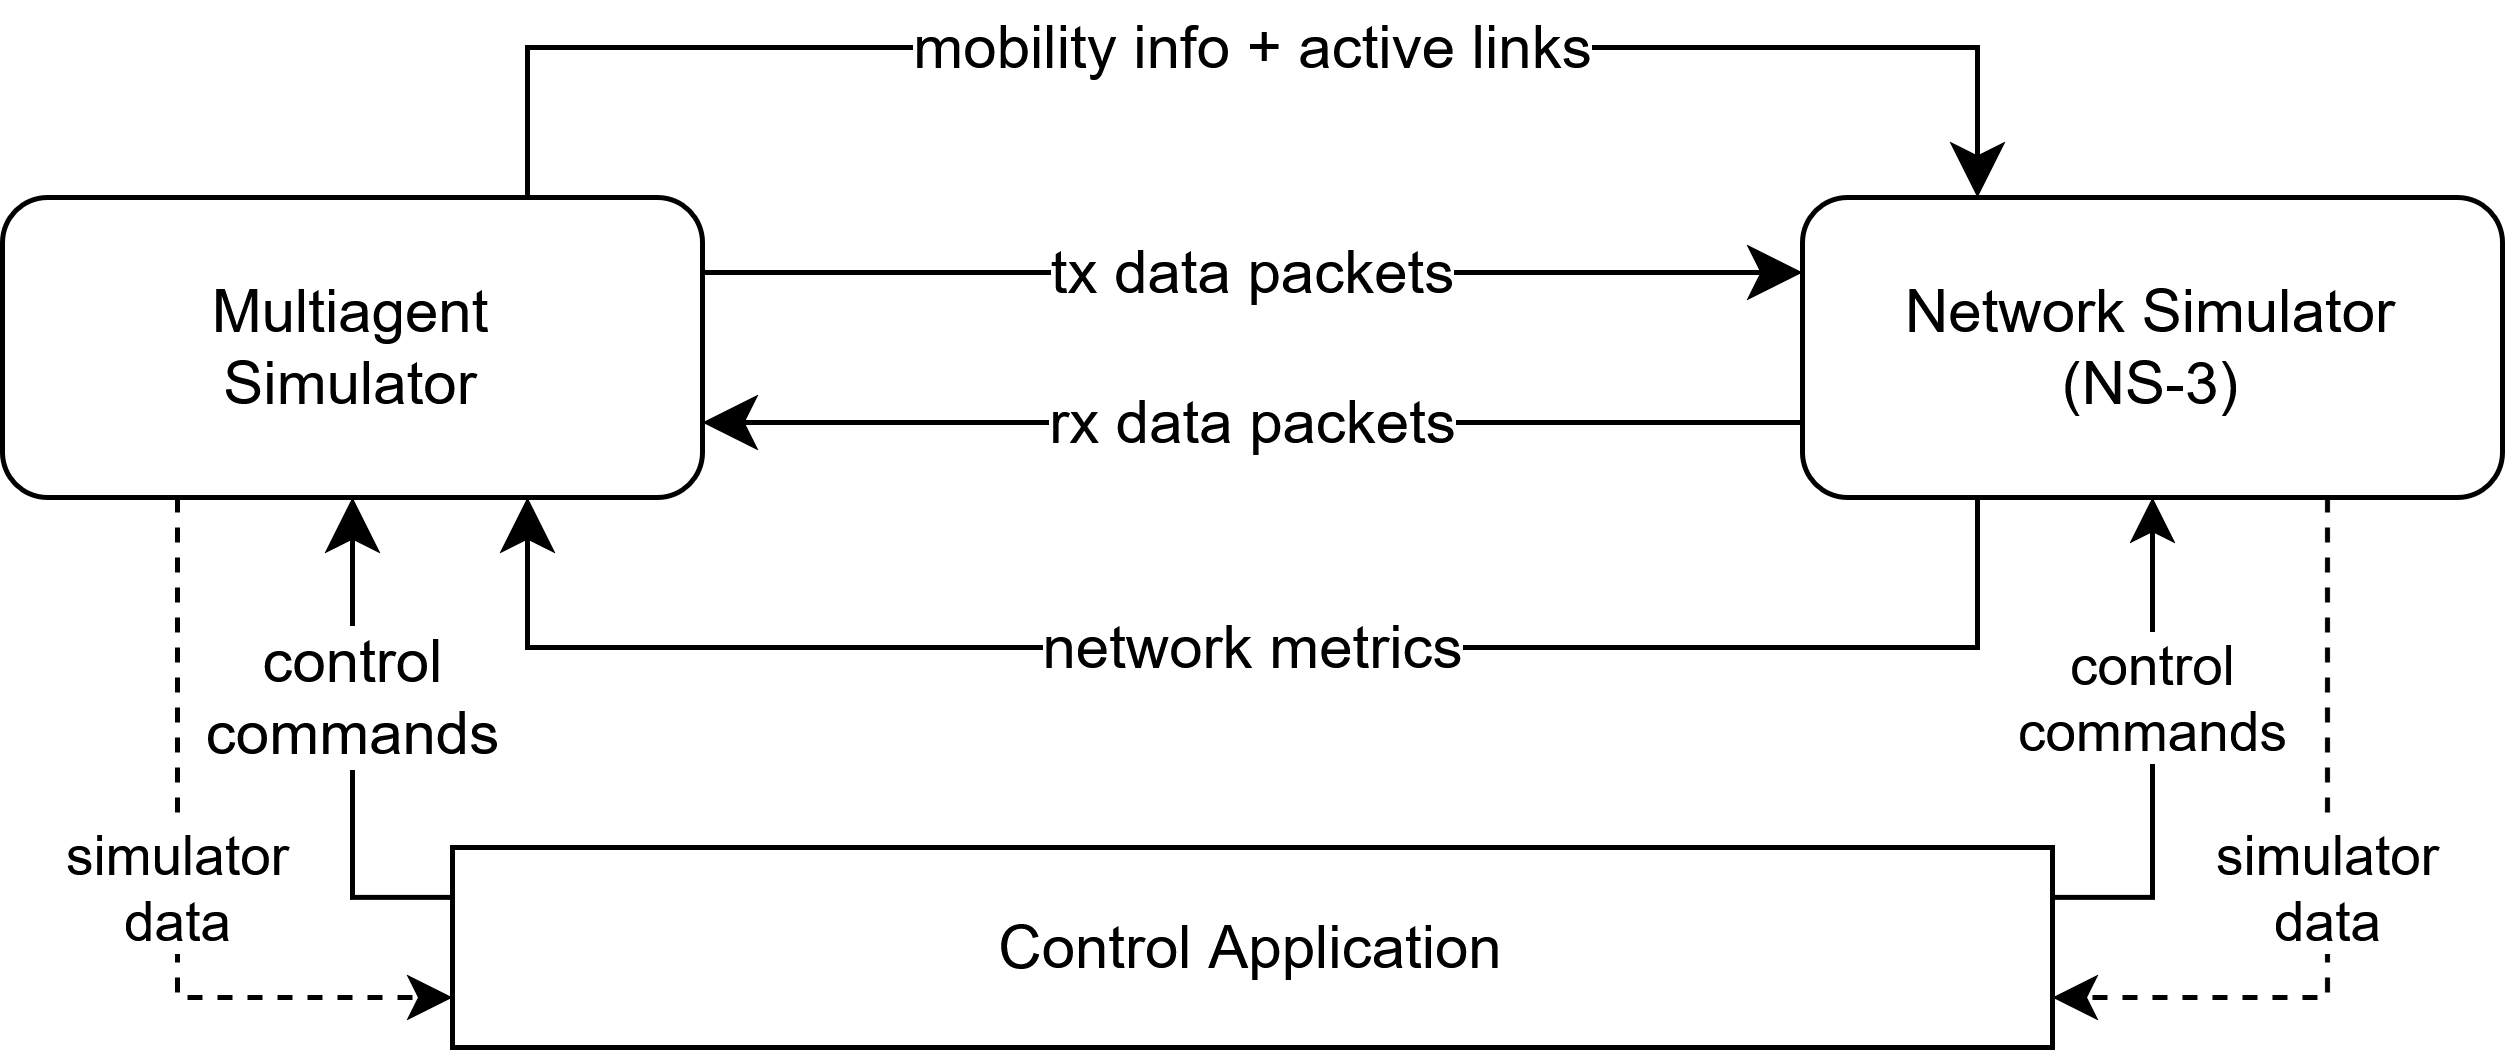

The diagram above was exported from draw.io. Its source (the exported page's mxGraphModel, read from the mxfile embedded in the PNG):
<mxGraphModel dx="1962" dy="1245" grid="1" gridSize="10" guides="1" tooltips="1" connect="1" arrows="1" fold="1" page="0" pageScale="1" pageWidth="827" pageHeight="1169" math="0" shadow="0">
  <root>
    <mxCell id="0" />
    <mxCell id="1" parent="0" />
    <mxCell id="dyCcjWxuhSo0l_kbmu18-3" value="&lt;div&gt;mobility info + active links&lt;/div&gt;" style="edgeStyle=elbowEdgeStyle;rounded=0;orthogonalLoop=1;jettySize=auto;html=1;exitX=0.75;exitY=0;exitDx=0;exitDy=0;entryX=0.25;entryY=0;entryDx=0;entryDy=0;fontSize=12;startSize=8;endSize=8;" edge="1" parent="1" source="dyCcjWxuhSo0l_kbmu18-1" target="dyCcjWxuhSo0l_kbmu18-2">
      <mxGeometry relative="1" as="geometry">
        <Array as="points">
          <mxPoint x="200" />
        </Array>
      </mxGeometry>
    </mxCell>
    <mxCell id="dyCcjWxuhSo0l_kbmu18-10" value="tx data packets" style="edgeStyle=none;curved=1;rounded=0;orthogonalLoop=1;jettySize=auto;html=1;exitX=1;exitY=0.25;exitDx=0;exitDy=0;entryX=0;entryY=0.25;entryDx=0;entryDy=0;fontSize=12;startSize=8;endSize=8;" edge="1" parent="1" source="dyCcjWxuhSo0l_kbmu18-1" target="dyCcjWxuhSo0l_kbmu18-2">
      <mxGeometry relative="1" as="geometry" />
    </mxCell>
    <mxCell id="dyCcjWxuhSo0l_kbmu18-18" value="&lt;div&gt;simulator&lt;/div&gt;&lt;div&gt;data&lt;/div&gt;" style="edgeStyle=orthogonalEdgeStyle;rounded=0;orthogonalLoop=1;jettySize=auto;html=1;exitX=0.25;exitY=1;exitDx=0;exitDy=0;entryX=0;entryY=0.75;entryDx=0;entryDy=0;dashed=1;" edge="1" parent="1" source="dyCcjWxuhSo0l_kbmu18-1" target="dyCcjWxuhSo0l_kbmu18-11">
      <mxGeometry relative="1" as="geometry" />
    </mxCell>
    <mxCell id="dyCcjWxuhSo0l_kbmu18-1" value="&lt;div&gt;Multiagent&lt;/div&gt;&lt;div&gt;Simulator&lt;/div&gt;" style="rounded=1;whiteSpace=wrap;html=1;" vertex="1" parent="1">
      <mxGeometry x="-50" y="30" width="140" height="60" as="geometry" />
    </mxCell>
    <mxCell id="dyCcjWxuhSo0l_kbmu18-6" value="network metrics" style="edgeStyle=elbowEdgeStyle;rounded=0;orthogonalLoop=1;jettySize=auto;html=1;exitX=0.25;exitY=1;exitDx=0;exitDy=0;entryX=0.75;entryY=1;entryDx=0;entryDy=0;fontSize=12;startSize=8;endSize=8;elbow=vertical;" edge="1" parent="1" source="dyCcjWxuhSo0l_kbmu18-2" target="dyCcjWxuhSo0l_kbmu18-1">
      <mxGeometry relative="1" as="geometry">
        <Array as="points">
          <mxPoint x="160" y="120" />
        </Array>
      </mxGeometry>
    </mxCell>
    <mxCell id="dyCcjWxuhSo0l_kbmu18-9" value="rx data packets" style="edgeStyle=none;curved=1;rounded=0;orthogonalLoop=1;jettySize=auto;html=1;exitX=0;exitY=0.75;exitDx=0;exitDy=0;entryX=1;entryY=0.75;entryDx=0;entryDy=0;fontSize=12;startSize=8;endSize=8;" edge="1" parent="1" source="dyCcjWxuhSo0l_kbmu18-2" target="dyCcjWxuhSo0l_kbmu18-1">
      <mxGeometry relative="1" as="geometry" />
    </mxCell>
    <mxCell id="dyCcjWxuhSo0l_kbmu18-17" value="&lt;div&gt;simulator&lt;/div&gt;&lt;div&gt;data&lt;/div&gt;" style="edgeStyle=orthogonalEdgeStyle;rounded=0;orthogonalLoop=1;jettySize=auto;html=1;exitX=0.75;exitY=1;exitDx=0;exitDy=0;entryX=1;entryY=0.75;entryDx=0;entryDy=0;dashed=1;" edge="1" parent="1" source="dyCcjWxuhSo0l_kbmu18-2" target="dyCcjWxuhSo0l_kbmu18-11">
      <mxGeometry relative="1" as="geometry" />
    </mxCell>
    <mxCell id="dyCcjWxuhSo0l_kbmu18-2" value="&lt;div&gt;Network Simulator&lt;/div&gt;&lt;div&gt;(NS-3)&lt;/div&gt;" style="rounded=1;whiteSpace=wrap;html=1;" vertex="1" parent="1">
      <mxGeometry x="310" y="30" width="140" height="60" as="geometry" />
    </mxCell>
    <mxCell id="dyCcjWxuhSo0l_kbmu18-13" value="&lt;div&gt;control&lt;/div&gt;&lt;div&gt;commands&lt;/div&gt;" style="edgeStyle=orthogonalEdgeStyle;rounded=0;orthogonalLoop=1;jettySize=auto;html=1;exitX=0;exitY=0.25;exitDx=0;exitDy=0;fontSize=12;startSize=8;endSize=8;" edge="1" parent="1" source="dyCcjWxuhSo0l_kbmu18-11">
      <mxGeometry x="0.2" relative="1" as="geometry">
        <mxPoint x="20" y="90" as="targetPoint" />
        <Array as="points">
          <mxPoint x="20" y="170" />
        </Array>
        <mxPoint as="offset" />
      </mxGeometry>
    </mxCell>
    <mxCell id="dyCcjWxuhSo0l_kbmu18-19" value="&lt;div&gt;control&lt;/div&gt;&lt;div&gt;commands&lt;/div&gt;" style="edgeStyle=orthogonalEdgeStyle;rounded=0;orthogonalLoop=1;jettySize=auto;html=1;exitX=1;exitY=0.25;exitDx=0;exitDy=0;entryX=0.5;entryY=1;entryDx=0;entryDy=0;" edge="1" parent="1" source="dyCcjWxuhSo0l_kbmu18-11" target="dyCcjWxuhSo0l_kbmu18-2">
      <mxGeometry x="0.2" relative="1" as="geometry">
        <Array as="points">
          <mxPoint x="380" y="170" />
        </Array>
        <mxPoint as="offset" />
      </mxGeometry>
    </mxCell>
    <mxCell id="dyCcjWxuhSo0l_kbmu18-11" value="Control Application" style="rounded=0;whiteSpace=wrap;html=1;" vertex="1" parent="1">
      <mxGeometry x="40" y="160" width="320" height="40" as="geometry" />
    </mxCell>
  </root>
</mxGraphModel>